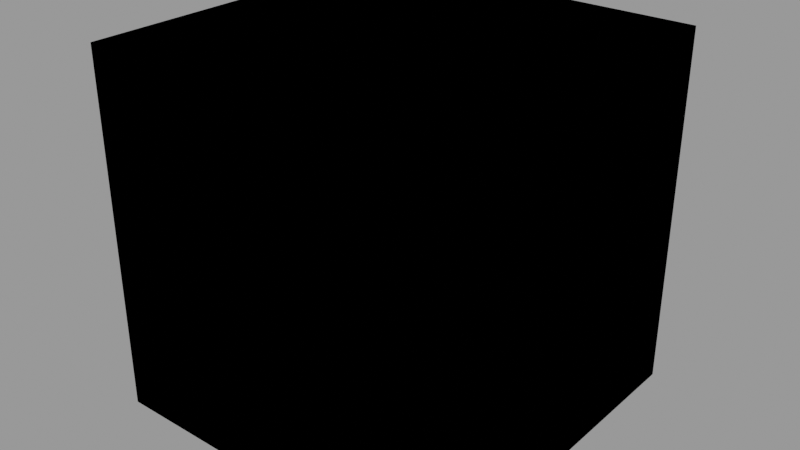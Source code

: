 # Source: data.blend  (saved by Blender 2.80.53; exported with 4.5.12 LTS)
import bpy
from mathutils import Matrix  # noqa: F401  (used for matrix-valued properties, if any)

bpy.ops.wm.read_factory_settings(use_empty=True)
scene = bpy.context.scene
scene.name = 'Scene'

# ---- materials (node trees are filled in below, after node groups)
mat_pbsh_node = bpy.data.materials.new('PBSH Node')
mat_pbsh_node.displacement_method = 'DISPLACEMENT'
mat_pbsh_node.alpha_threshold = 0.0
mat_pbsh_node.use_transparent_shadow = False
mat_pbsh_node.diffuse_color = (0.6963, 0.753, 0.8, 1.0)
mat_pbsh_node.roughness = 0.5
mat_pbsh_node.line_color = (0.0, 0.0, 0.0, 1.0)

# ---- node groups
ng_pbsh_principled_bsdf_bake = bpy.data.node_groups.new('PBSH Principled BSDF Bake', 'ShaderNodeTree')
_s = ng_pbsh_principled_bsdf_bake.interface.new_socket(name='Base Color', in_out='OUTPUT', socket_type='NodeSocketColor')
_s.default_value = (0.8, 0.8, 0.8, 1.0)
_s = ng_pbsh_principled_bsdf_bake.interface.new_socket(name='Subsurface', in_out='OUTPUT', socket_type='NodeSocketFloat')
_s.subtype = 'FACTOR'
_s.min_value = 0.0
_s.max_value = 1.0
_s = ng_pbsh_principled_bsdf_bake.interface.new_socket(name='Subsurface Radius', in_out='OUTPUT', socket_type='NodeSocketVector')
_s.default_value = (1.0, 0.2, 0.1)
_s.min_value = 0.0
_s.max_value = 100.0
_s = ng_pbsh_principled_bsdf_bake.interface.new_socket(name='Subsurface Color', in_out='OUTPUT', socket_type='NodeSocketColor')
_s.default_value = (0.8, 0.8, 0.8, 1.0)
_s = ng_pbsh_principled_bsdf_bake.interface.new_socket(name='Metallic', in_out='OUTPUT', socket_type='NodeSocketFloat')
_s.subtype = 'FACTOR'
_s.min_value = 0.0
_s.max_value = 1.0
_s = ng_pbsh_principled_bsdf_bake.interface.new_socket(name='Specular', in_out='OUTPUT', socket_type='NodeSocketFloat')
_s.subtype = 'FACTOR'
_s.default_value = 0.5
_s.min_value = 0.0
_s.max_value = 1.0
_s = ng_pbsh_principled_bsdf_bake.interface.new_socket(name='Specular Tint', in_out='OUTPUT', socket_type='NodeSocketFloat')
_s.subtype = 'FACTOR'
_s.min_value = 0.0
_s.max_value = 1.0
_s = ng_pbsh_principled_bsdf_bake.interface.new_socket(name='Roughness', in_out='OUTPUT', socket_type='NodeSocketFloat')
_s.subtype = 'FACTOR'
_s.default_value = 0.5
_s.min_value = 0.0
_s.max_value = 1.0
_s = ng_pbsh_principled_bsdf_bake.interface.new_socket(name='Anisotropic', in_out='OUTPUT', socket_type='NodeSocketFloat')
_s.subtype = 'FACTOR'
_s.min_value = 0.0
_s.max_value = 1.0
_s = ng_pbsh_principled_bsdf_bake.interface.new_socket(name='Anisotropic Rotation', in_out='OUTPUT', socket_type='NodeSocketFloat')
_s.subtype = 'FACTOR'
_s.min_value = 0.0
_s.max_value = 1.0
_s = ng_pbsh_principled_bsdf_bake.interface.new_socket(name='Sheen', in_out='OUTPUT', socket_type='NodeSocketFloat')
_s.subtype = 'FACTOR'
_s.min_value = 0.0
_s.max_value = 1.0
_s = ng_pbsh_principled_bsdf_bake.interface.new_socket(name='Sheen Tint', in_out='OUTPUT', socket_type='NodeSocketFloat')
_s.subtype = 'FACTOR'
_s.default_value = 0.5
_s.min_value = 0.0
_s.max_value = 1.0
_s = ng_pbsh_principled_bsdf_bake.interface.new_socket(name='Clearcoat', in_out='OUTPUT', socket_type='NodeSocketFloat')
_s.subtype = 'FACTOR'
_s.min_value = 0.0
_s.max_value = 1.0
_s = ng_pbsh_principled_bsdf_bake.interface.new_socket(name='Clearcoat Roughness', in_out='OUTPUT', socket_type='NodeSocketFloat')
_s.subtype = 'FACTOR'
_s.default_value = 0.03
_s.min_value = 0.0
_s.max_value = 1.0
_s = ng_pbsh_principled_bsdf_bake.interface.new_socket(name='IOR', in_out='OUTPUT', socket_type='NodeSocketFloat')
_s.default_value = 1.45
_s.min_value = 0.0
_s.max_value = 1000.0
_s = ng_pbsh_principled_bsdf_bake.interface.new_socket(name='Transmission', in_out='OUTPUT', socket_type='NodeSocketFloat')
_s.subtype = 'FACTOR'
_s.min_value = 0.0
_s.max_value = 1.0
_s = ng_pbsh_principled_bsdf_bake.interface.new_socket(name='Transmission Roughness', in_out='OUTPUT', socket_type='NodeSocketFloat')
_s.subtype = 'FACTOR'
_s.min_value = 0.0
_s.max_value = 1.0
_s = ng_pbsh_principled_bsdf_bake.interface.new_socket(name='Normal', in_out='OUTPUT', socket_type='NodeSocketVector')
_s.min_value = -1.0
_s.max_value = 1.0
_s.hide_value = True
_s = ng_pbsh_principled_bsdf_bake.interface.new_socket(name='Clearcoat Normal', in_out='OUTPUT', socket_type='NodeSocketVector')
_s.min_value = -1.0
_s.max_value = 1.0
_s.hide_value = True
_s = ng_pbsh_principled_bsdf_bake.interface.new_socket(name='Tangent', in_out='OUTPUT', socket_type='NodeSocketVector')
_s.min_value = -1.0
_s.max_value = 1.0
_s.hide_value = True
_N = ng_pbsh_principled_bsdf_bake.nodes; _L = ng_pbsh_principled_bsdf_bake.links
n0 = _N.new('NodeGroupInput'); n0.name = 'Group Input'; n0.location = (-358, -106)
n1 = _N.new('NodeGroupOutput'); n1.name = 'Group Output'; n1.location = (318, 38)
n1.width = 247
n1.inputs[0].default_value = (0.8, 0.8, 0.8, 1.0)
n1.inputs[1].default_value = 0.0
n1.inputs[2].default_value = (1.0, 0.2, 0.1)
n1.inputs[3].default_value = (0.8, 0.8, 0.8, 1.0)
n1.inputs[4].default_value = 0.0
n1.inputs[5].default_value = 0.5
n1.inputs[6].default_value = 0.0
n1.inputs[7].default_value = 0.5
n1.inputs[8].default_value = 0.0
n1.inputs[9].default_value = 0.0
n1.inputs[10].default_value = 0.0
n1.inputs[11].default_value = 0.5
n1.inputs[12].default_value = 0.0
n1.inputs[13].default_value = 0.03
n1.inputs[14].default_value = 1.45
n1.inputs[15].default_value = 0.0
n1.inputs[16].default_value = 0.0
n1.inputs[17].default_value = (0.0, 0.0, 0.0)
n1.inputs[18].default_value = (0.0, 0.0, 0.0)
n1.inputs[19].default_value = (0.0, 0.0, 0.0)
n1.is_active_output = True
ng_pbsh_emission_bake = bpy.data.node_groups.new('PBSH Emission Bake', 'ShaderNodeTree')
_s = ng_pbsh_emission_bake.interface.new_socket(name='Color', in_out='OUTPUT', socket_type='NodeSocketColor')
_s.default_value = (1.0, 1.0, 1.0, 1.0)
_s = ng_pbsh_emission_bake.interface.new_socket(name='Strength', in_out='OUTPUT', socket_type='NodeSocketFloat')
_s.default_value = 1.0
_s.min_value = 0.0
_s.max_value = 1e+06
_N = ng_pbsh_emission_bake.nodes; _L = ng_pbsh_emission_bake.links
n0 = _N.new('NodeGroupInput'); n0.name = 'Group Input'; n0.location = (-200, 0)
n1 = _N.new('NodeGroupOutput'); n1.name = 'Group Output'; n1.location = (200, 0)
n1.inputs[0].default_value = (1.0, 1.0, 1.0, 1.0)
n1.inputs[1].default_value = 1.0
n1.is_active_output = True
ng_pbsh_displacement_bake = bpy.data.node_groups.new('PBSH Displacement Bake', 'ShaderNodeTree')
_s = ng_pbsh_displacement_bake.interface.new_socket(name='Displacement', in_out='OUTPUT', socket_type='NodeSocketVector')
_s.min_value = 0.0
_s.max_value = 1.0
_s.hide_value = True
_N = ng_pbsh_displacement_bake.nodes; _L = ng_pbsh_displacement_bake.links
n0 = _N.new('NodeGroupOutput'); n0.name = 'Group Output'; n0.location = (107, 35)
n0.inputs[0].default_value = (0.0, 0.0, 0.0)
n1 = _N.new('NodeGroupInput'); n1.name = 'Group Input'; n1.location = (-200, 0)
n0.is_active_output = True
ng_pbsh_mix_alpha = bpy.data.node_groups.new('PBSH Mix Alpha', 'ShaderNodeTree')
_s = ng_pbsh_mix_alpha.interface.new_socket(name='BakeTo', in_out='OUTPUT', socket_type='NodeSocketColor')
_s.default_value = (0.0, 0.0, 0.0, 0.0)
_s = ng_pbsh_mix_alpha.interface.new_socket(name='Color', in_out='INPUT', socket_type='NodeSocketColor')
_s.default_value = (0.0, 0.0, 0.0, 0.0)
_s = ng_pbsh_mix_alpha.interface.new_socket(name='Alpha', in_out='INPUT', socket_type='NodeSocketFloat')
_s.min_value = 0.0
_s.max_value = 1.0
_N = ng_pbsh_mix_alpha.nodes; _L = ng_pbsh_mix_alpha.links
n0 = _N.new('NodeGroupInput'); n0.name = 'Group Input'; n0.location = (-220, -4)
n1 = _N.new('NodeGroupOutput'); n1.name = 'Group Output'; n1.location = (335, -1)
n1.inputs[0].default_value = (0.0, 0.0, 0.0, 0.0)
n1.is_active_output = True
ng_pbsh_mix_emision_texture = bpy.data.node_groups.new('PBSH Mix Emision Texture', 'ShaderNodeTree')
_s = ng_pbsh_mix_emision_texture.interface.new_socket(name='Color', in_out='OUTPUT', socket_type='NodeSocketColor')
_s.default_value = (0.0, 0.0, 0.0, 0.0)
_s = ng_pbsh_mix_emision_texture.interface.new_socket(name='Stregth', in_out='OUTPUT', socket_type='NodeSocketFloat')
_s.default_value = 0.5
_s.min_value = -1e+04
_s.max_value = 1e+04
_s = ng_pbsh_mix_emision_texture.interface.new_socket(name='Fac', in_out='INPUT', socket_type='NodeSocketFloat')
_s.default_value = 0.5
_s.min_value = 0.0
_s.max_value = 1.0
_s = ng_pbsh_mix_emision_texture.interface.new_socket(name='Color1', in_out='INPUT', socket_type='NodeSocketColor')
_s = ng_pbsh_mix_emision_texture.interface.new_socket(name='Stregth1', in_out='INPUT', socket_type='NodeSocketFloat')
_s.default_value = 1.0
_s.min_value = -1e+04
_s.max_value = 1e+04
_s = ng_pbsh_mix_emision_texture.interface.new_socket(name='Color2', in_out='INPUT', socket_type='NodeSocketColor')
_s = ng_pbsh_mix_emision_texture.interface.new_socket(name='Stregth2', in_out='INPUT', socket_type='NodeSocketFloat')
_s.default_value = 1.0
_s.min_value = -1e+04
_s.max_value = 1e+04
_N = ng_pbsh_mix_emision_texture.nodes; _L = ng_pbsh_mix_emision_texture.links
n0 = _N.new('ShaderNodeMath'); n0.name = 'Math.001'; n0.location = (77, 21)
n0.operation = 'DIVIDE'
n1 = _N.new('ShaderNodeMath'); n1.name = 'Math'; n1.location = (-87, 27)
n2 = _N.new('ShaderNodeMath'); n2.name = 'Math.002'; n2.location = (-251, 173)
n2.operation = 'MULTIPLY'
n3 = _N.new('NodeGroupOutput'); n3.name = 'Group Output'; n3.location = (451, 0)
n4 = _N.new('ShaderNodeMix'); n4.name = 'Mix.001'; n4.location = (251, -38)
n4.data_type = 'RGBA'
n5 = _N.new('ShaderNodeMix'); n5.name = 'Mix.002'; n5.location = (252, -234)
n5.data_type = 'RGBA'
n6 = _N.new('NodeGroupInput'); n6.name = 'Group Input'; n6.location = (-648, 4)
n7 = _N.new('ShaderNodeMath'); n7.name = 'Math.004'; n7.location = (-355, -204)
n7.operation = 'MULTIPLY'
n8 = _N.new('ShaderNodeMath'); n8.name = 'Math.003'; n8.location = (-556, -226)
n8.operation = 'SUBTRACT'
n8.inputs[0].default_value = 1.0
_L.new(n6.outputs[3], n4.inputs[7])
_L.new(n6.outputs[1], n4.inputs[6])
_L.new(n1.outputs[0], n0.inputs[1])
_L.new(n0.outputs[0], n4.inputs[0])
_L.new(n4.outputs[2], n3.inputs[0])
_L.new(n6.outputs[0], n2.inputs[0])
_L.new(n2.outputs[0], n1.inputs[0])
_L.new(n8.outputs[0], n7.inputs[0])
_L.new(n7.outputs[0], n1.inputs[1])
_L.new(n6.outputs[2], n7.inputs[1])
_L.new(n6.outputs[4], n2.inputs[1])
_L.new(n2.outputs[0], n0.inputs[0])
_L.new(n6.outputs[0], n8.inputs[1])
_L.new(n6.outputs[4], n5.inputs[7])
_L.new(n6.outputs[2], n5.inputs[6])
_L.new(n6.outputs[0], n5.inputs[0])
_L.new(n5.outputs[2], n3.inputs[1])
n3.is_active_output = True
ng_pbsh_mix_value = bpy.data.node_groups.new('PBSH Mix Value', 'ShaderNodeTree')
_s = ng_pbsh_mix_value.interface.new_socket(name='Value', in_out='OUTPUT', socket_type='NodeSocketFloat')
_s.min_value = 0.0
_s.max_value = 0.0
_s = ng_pbsh_mix_value.interface.new_socket(name='Fac', in_out='INPUT', socket_type='NodeSocketFloat')
_s.subtype = 'FACTOR'
_s.default_value = 0.5
_s.min_value = 0.0
_s.max_value = 1.0
_s = ng_pbsh_mix_value.interface.new_socket(name='Value', in_out='INPUT', socket_type='NodeSocketFloat')
_s.min_value = -1e+04
_s.max_value = 1e+04
_s = ng_pbsh_mix_value.interface.new_socket(name='Value', in_out='INPUT', socket_type='NodeSocketFloat')
_s.min_value = -1e+04
_s.max_value = 1e+04
_N = ng_pbsh_mix_value.nodes; _L = ng_pbsh_mix_value.links
n0 = _N.new('ShaderNodeMath'); n0.name = 'Math.003'; n0.location = (198, -180)
n1 = _N.new('NodeGroupOutput'); n1.name = 'Group Output'; n1.location = (398, -188)
n2 = _N.new('ShaderNodeMath'); n2.name = 'Math.002'; n2.location = (25, -2)
n2.operation = 'MULTIPLY'
n3 = _N.new('ShaderNodeMath'); n3.name = 'Math.005'; n3.location = (-140, -10)
n3.operation = 'SUBTRACT'
n3.inputs[0].default_value = 1.0
n4 = _N.new('ShaderNodeMath'); n4.name = 'Math.004'; n4.location = (-145, -308)
n4.operation = 'MULTIPLY'
n5 = _N.new('NodeGroupInput'); n5.name = 'Group Input'; n5.location = (-340, -288)
_L.new(n5.outputs[1], n2.inputs[1])
_L.new(n4.outputs[0], n0.inputs[1])
_L.new(n2.outputs[0], n0.inputs[0])
_L.new(n0.outputs[0], n1.inputs[0])
_L.new(n5.outputs[0], n4.inputs[0])
_L.new(n5.outputs[2], n4.inputs[1])
_L.new(n5.outputs[0], n3.inputs[1])
_L.new(n3.outputs[0], n2.inputs[0])
n1.is_active_output = True
ng_pbsh_normal_blend = bpy.data.node_groups.new('PBSH Normal Blend', 'ShaderNodeTree')
_s = ng_pbsh_normal_blend.interface.new_socket(name='Normal', in_out='OUTPUT', socket_type='NodeSocketVector')
_s.min_value = -1.0
_s.max_value = 1.0
_s.hide_value = True
_s = ng_pbsh_normal_blend.interface.new_socket(name='Fac', in_out='INPUT', socket_type='NodeSocketFloat')
_s.min_value = 0.0
_s.max_value = 1.0
_s = ng_pbsh_normal_blend.interface.new_socket(name='Normal', in_out='INPUT', socket_type='NodeSocketVector')
_s.min_value = -1.0
_s.max_value = 1.0
_s.hide_value = True
_s = ng_pbsh_normal_blend.interface.new_socket(name='Normal', in_out='INPUT', socket_type='NodeSocketVector')
_s.min_value = -1.0
_s.max_value = 1.0
_s.hide_value = True
_N = ng_pbsh_normal_blend.nodes; _L = ng_pbsh_normal_blend.links
n0 = _N.new('ShaderNodeCombineXYZ'); n0.name = 'Combine XYZ'; n0.location = (100, 39)
n1 = _N.new('ShaderNodeSeparateXYZ'); n1.name = 'Separate XYZ'; n1.location = (-275, -108)
n2 = _N.new('NodeGroupOutput'); n2.name = 'Group Output'; n2.location = (475, 0)
n3 = _N.new('ShaderNodeVectorMath'); n3.name = 'Vector Math'; n3.location = (275, 64)
n3.operation = 'NORMALIZE'
n3.inputs[1].default_value = (0.5, 0.5, 0.5)
n4 = _N.new('ShaderNodeMath'); n4.name = 'Math'; n4.location = (-72, 178)
n5 = _N.new('ShaderNodeMath'); n5.name = 'Math.001'; n5.location = (-82, -101)
n6 = _N.new('NodeGroupInput'); n6.name = 'Group Input'; n6.location = (-724, 8)
n7 = _N.new('ShaderNodeMath'); n7.name = 'Math.002'; n7.location = (-503, 159)
n7.operation = 'SUBTRACT'
n7.inputs[0].default_value = 1.0
n8 = _N.new('ShaderNodeSeparateXYZ'); n8.name = 'Separate XYZ.001'; n8.location = (-283, 100)
_L.new(n8.outputs[0], n4.inputs[0])
_L.new(n8.outputs[1], n5.inputs[0])
_L.new(n1.outputs[1], n5.inputs[1])
_L.new(n1.outputs[0], n4.inputs[1])
_L.new(n4.outputs[0], n0.inputs[0])
_L.new(n5.outputs[0], n0.inputs[1])
_L.new(n8.outputs[2], n0.inputs[2])
_L.new(n0.outputs[0], n3.inputs[0])
_L.new(n6.outputs[2], n1.inputs[0])
_L.new(n6.outputs[1], n8.inputs[0])
_L.new(n3.outputs[0], n2.inputs[0])
_L.new(n6.outputs[0], n7.inputs[1])
n2.is_active_output = True
ng_pbsh_emissionshader = bpy.data.node_groups.new('PBSH EmissionShader', 'ShaderNodeTree')
_s = ng_pbsh_emissionshader.interface.new_socket(name='Color', in_out='OUTPUT', socket_type='NodeSocketColor')
_s.default_value = (0.0, 0.0, 0.0, 0.0)
_s = ng_pbsh_emissionshader.interface.new_socket(name='Strength', in_out='OUTPUT', socket_type='NodeSocketFloat')
_s.default_value = 2.0
_s.min_value = 0.0
_s.max_value = 2.0
_s = ng_pbsh_emissionshader.interface.new_socket(name='Color', in_out='INPUT', socket_type='NodeSocketColor')
_s = ng_pbsh_emissionshader.interface.new_socket(name='Strength', in_out='INPUT', socket_type='NodeSocketFloat')
_s.default_value = 1.0
_s.min_value = 0.0
_s.max_value = 1e+04
_N = ng_pbsh_emissionshader.nodes; _L = ng_pbsh_emissionshader.links
n0 = _N.new('NodeGroupOutput'); n0.name = 'Group Output'; n0.location = (200, 0)
n1 = _N.new('ShaderNodeHueSaturation'); n1.name = 'Hue Saturation Value'; n1.location = (4, 122)
n2 = _N.new('NodeGroupInput'); n2.name = 'Group Input'; n2.location = (-200, 0)
_L.new(n2.outputs[0], n1.inputs[4])
_L.new(n2.outputs[1], n1.inputs[2])
_L.new(n1.outputs[0], n0.inputs[0])
_L.new(n2.outputs[1], n0.inputs[1])
n0.is_active_output = True

# ---- material node trees
mat_pbsh_node.use_nodes = True; mat_pbsh_node.node_tree.nodes.clear()
_N = mat_pbsh_node.node_tree.nodes; _L = mat_pbsh_node.node_tree.links
n0 = _N.new('NodeFrame'); n0.name = 'Frame'; n0.location = (861, 656)
n0.label = 'PBSH Shader Bake'
n0.width = 581
n1 = _N.new('NodeFrame'); n1.name = 'Frame.001'; n1.location = (1564, 789)
n1.label = 'PBSH Shader Calc'
n1.width = 588
n2 = _N.new('ShaderNodeGroup'); n2.name = 'Group.003'; n2.location = (30, -30)
n2.node_tree = ng_pbsh_principled_bsdf_bake
n3 = _N.new('ShaderNodeGroup'); n3.name = 'Group.001'; n3.location = (223, -327)
n3.node_tree = ng_pbsh_emission_bake
n4 = _N.new('ShaderNodeGroup'); n4.name = 'Group'; n4.location = (219, -441)
n4.node_tree = ng_pbsh_displacement_bake
n5 = _N.new('ShaderNodeGroup'); n5.name = 'Group.002'; n5.location = (411, -302)
n5.node_tree = ng_pbsh_mix_alpha
n5.inputs[0].default_value = (0.0, 0.0, 0.0, 0.0)
n5.inputs[1].default_value = 0.0
n6 = _N.new('ShaderNodeGroup'); n6.name = 'Group.008'; n6.location = (30, -58)
n6.node_tree = ng_pbsh_mix_emision_texture
n6.inputs[0].default_value = 0.5
n6.inputs[1].default_value = (0.0, 0.0, 0.0, 1.0)
n6.inputs[2].default_value = 1.0
n6.inputs[3].default_value = (0.0, 0.0, 0.0, 1.0)
n6.inputs[4].default_value = 1.0
n7 = _N.new('ShaderNodeGroup'); n7.name = 'Group.004'; n7.location = (418, -30)
n7.node_tree = ng_pbsh_mix_value
n7.inputs[0].default_value = 0.5
n7.inputs[1].default_value = 0.0
n7.inputs[2].default_value = 0.0
n8 = _N.new('ShaderNodeGroup'); n8.name = 'Group.006'; n8.location = (417, -195)
n8.node_tree = ng_pbsh_normal_blend
n8.inputs[0].default_value = 0.0
n8.inputs[1].default_value = (0.0, 0.0, 0.0)
n8.inputs[2].default_value = (0.0, 0.0, 0.0)
n9 = _N.new('ShaderNodeGroup'); n9.name = 'Group.005'; n9.location = (31, -285)
n9.node_tree = ng_pbsh_emissionshader
n9.inputs[0].default_value = (0.0, 0.0, 0.0, 1.0)
n9.inputs[1].default_value = 1.0
n10 = _N.new('ShaderNodeTexImage'); n10.name = 'Image Texture'; n10.location = (221, -39)
n2.parent = n0
n3.parent = n0
n4.parent = n0
n5.parent = n0
n6.parent = n1
n7.parent = n1
n8.parent = n1
n9.parent = n1
n10.parent = n0

# ---- meshes
me_cube_001 = bpy.data.meshes.new('Cube.001')
me_cube_001.from_pydata([(-1.0, -1.0, -1.0), (-1.0, -1.0, 1.0), (-1.0, 1.0, -1.0), (-1.0, 1.0, 1.0), (1.0, -1.0, -1.0), (1.0, -1.0, 1.0), (1.0, 1.0, -1.0), (1.0, 1.0, 1.0)], [], [(0, 1, 3, 2), (2, 3, 7, 6), (6, 7, 5, 4), (4, 5, 1, 0), (2, 6, 4, 0), (7, 3, 1, 5)])
_uv = me_cube_001.uv_layers.new(name='UVMap')
_uv.uv.foreach_set('vector', [0.375, 0.0, 0.625, 0.0, 0.625, 0.25, 0.375, 0.25, 0.375, 0.25, 0.625, 0.25, 0.625, 0.5, 0.375, 0.5, 0.375, 0.5, 0.625, 0.5, 0.625, 0.75, 0.375, 0.75, 0.375, 0.75, 0.625, 0.75, 0.625, 1.0, 0.375, 1.0, 0.125, 0.5, 0.375, 0.5, 0.375, 0.75, 0.125, 0.75, 0.625, 0.5, 0.875, 0.5, 0.875, 0.75, 0.625, 0.75])
me_cube_001.materials.append(mat_pbsh_node)
me_cube_001.use_remesh_preserve_volume = False
me_cube_001.use_remesh_preserve_attributes = False
me_cube_001.use_mirror_vertex_groups = False
me_cube_001.update()

# ---- objects
ob_cube_001 = bpy.data.objects.new('Cube.001', me_cube_001)

# ---- transforms, parenting, visibility, modifiers, constraints
ob_cube_001.location = (0.0, 0.0, 0.0)
ob_cube_001.lineart.crease_threshold = 0.0

# ---- collection membership
scene.collection.objects.link(ob_cube_001)

# ---- scene / render settings (as saved in the file)
scene.frame_start = 1; scene.frame_end = 250; scene.frame_set(1)
scene.render.engine = 'BLENDER_EEVEE_NEXT'
scene.render.image_settings.exr_codec = 'NONE'
scene.render.simplify_subdivision_render = 0
scene.render.simplify_child_particles_render = 0.0
scene.cycles.use_denoising = False
scene.cycles.samples = 128
scene.cycles.sampling_pattern = 'TABULATED_SOBOL'
scene.cycles.use_adaptive_sampling = False
scene.cycles.use_light_tree = False
scene.view_settings.view_transform = 'Filmic'
bpy.context.view_layer.update()

# ---- added for rendering (the .blend has no active camera and no usable light): camera, sun + grey world if the file has none
cam_auto = bpy.data.cameras.new('AutoCamera')
cam_auto.lens = 50.0
cam_auto.sensor_width = 36.0
cam_auto.clip_end = 1000.0
ob_auto_camera = bpy.data.objects.new('AutoCamera', cam_auto)
scene.collection.objects.link(ob_auto_camera)
ob_auto_camera.location = (3.20507, -3.84609, 2.56406)
ob_auto_camera.rotation_euler = (1.09748, -7.21219e-08, 0.694738)
scene.camera = ob_auto_camera
light_auto_sun = bpy.data.lights.new('AutoSun', 'SUN')
light_auto_sun.energy = 3.0
light_auto_sun.angle = 0.0523599
ob_auto_sun = bpy.data.objects.new('AutoSun', light_auto_sun)
scene.collection.objects.link(ob_auto_sun)
ob_auto_sun.rotation_euler = (0.872665, 0.174533, 0.523599)
if scene.world is None:
    world_auto = bpy.data.worlds.new('AutoWorld')
    world_auto.color = (0.3, 0.3, 0.3)
    scene.world = world_auto
bpy.context.view_layer.update()
